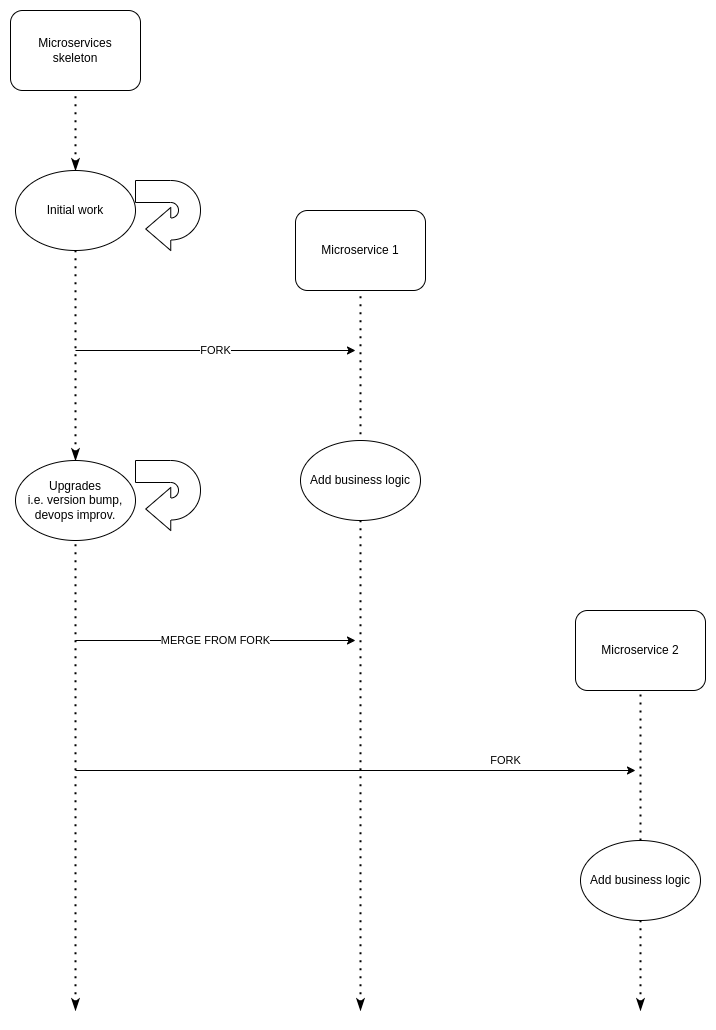

The diagram above was exported from draw.io. Its source (the exported page's mxGraphModel, read from the mxfile embedded in the PNG):
<mxGraphModel dx="938" dy="556" grid="1" gridSize="10" guides="1" tooltips="1" connect="1" arrows="1" fold="1" page="1" pageScale="1" pageWidth="827" pageHeight="1169" math="0" shadow="0">
  <root>
    <mxCell id="0" />
    <mxCell id="1" parent="0" />
    <mxCell id="HfOL1_WujXpNpbvy80jz-2" value="Microservices&lt;br&gt;skeleton" style="rounded=1;whiteSpace=wrap;html=1;" vertex="1" parent="1">
      <mxGeometry x="75" y="40" width="130" height="80" as="geometry" />
    </mxCell>
    <mxCell id="HfOL1_WujXpNpbvy80jz-3" value="Initial work" style="ellipse;whiteSpace=wrap;html=1;" vertex="1" parent="1">
      <mxGeometry x="80" y="200" width="120" height="80" as="geometry" />
    </mxCell>
    <mxCell id="HfOL1_WujXpNpbvy80jz-4" value="Upgrades&lt;br&gt;i.e. version bump,&lt;br&gt;devops improv." style="ellipse;whiteSpace=wrap;html=1;" vertex="1" parent="1">
      <mxGeometry x="80" y="490" width="120" height="80" as="geometry" />
    </mxCell>
    <mxCell id="HfOL1_WujXpNpbvy80jz-5" value="Microservice 1" style="rounded=1;whiteSpace=wrap;html=1;" vertex="1" parent="1">
      <mxGeometry x="360" y="240" width="130" height="80" as="geometry" />
    </mxCell>
    <mxCell id="HfOL1_WujXpNpbvy80jz-6" value="" style="endArrow=none;dashed=1;html=1;dashPattern=1 3;strokeWidth=2;rounded=0;entryX=0.5;entryY=1;entryDx=0;entryDy=0;startArrow=classicThin;startFill=1;" edge="1" parent="1" target="HfOL1_WujXpNpbvy80jz-5">
      <mxGeometry width="50" height="50" relative="1" as="geometry">
        <mxPoint x="425" y="1040" as="sourcePoint" />
        <mxPoint x="440" y="480" as="targetPoint" />
      </mxGeometry>
    </mxCell>
    <mxCell id="HfOL1_WujXpNpbvy80jz-7" value="" style="endArrow=none;dashed=1;html=1;dashPattern=1 3;strokeWidth=2;rounded=0;startArrow=classicThin;startFill=1;exitX=0.5;exitY=0;exitDx=0;exitDy=0;entryX=0.5;entryY=1;entryDx=0;entryDy=0;" edge="1" parent="1" source="HfOL1_WujXpNpbvy80jz-4" target="HfOL1_WujXpNpbvy80jz-3">
      <mxGeometry width="50" height="50" relative="1" as="geometry">
        <mxPoint x="140" y="750" as="sourcePoint" />
        <mxPoint x="140" y="300" as="targetPoint" />
      </mxGeometry>
    </mxCell>
    <mxCell id="HfOL1_WujXpNpbvy80jz-8" value="" style="endArrow=none;dashed=1;html=1;dashPattern=1 3;strokeWidth=2;rounded=0;entryX=0.5;entryY=1;entryDx=0;entryDy=0;startArrow=classicThin;startFill=1;exitX=0.5;exitY=0;exitDx=0;exitDy=0;" edge="1" parent="1" source="HfOL1_WujXpNpbvy80jz-3" target="HfOL1_WujXpNpbvy80jz-2">
      <mxGeometry width="50" height="50" relative="1" as="geometry">
        <mxPoint x="180" y="330" as="sourcePoint" />
        <mxPoint x="445" y="340" as="targetPoint" />
      </mxGeometry>
    </mxCell>
    <mxCell id="HfOL1_WujXpNpbvy80jz-10" value="" style="html=1;shadow=0;dashed=0;align=center;verticalAlign=middle;shape=mxgraph.arrows2.uTurnArrow;dy=11;arrowHead=43;dx2=25;direction=west;" vertex="1" parent="1">
      <mxGeometry x="200" y="210" width="65" height="70" as="geometry" />
    </mxCell>
    <mxCell id="HfOL1_WujXpNpbvy80jz-12" value="" style="html=1;shadow=0;dashed=0;align=center;verticalAlign=middle;shape=mxgraph.arrows2.uTurnArrow;dy=11;arrowHead=43;dx2=25;direction=west;" vertex="1" parent="1">
      <mxGeometry x="200" y="490" width="65" height="70" as="geometry" />
    </mxCell>
    <mxCell id="HfOL1_WujXpNpbvy80jz-13" value="FORK" style="endArrow=classic;html=1;rounded=0;" edge="1" parent="1">
      <mxGeometry width="50" height="50" relative="1" as="geometry">
        <mxPoint x="140" y="380" as="sourcePoint" />
        <mxPoint x="420" y="380" as="targetPoint" />
      </mxGeometry>
    </mxCell>
    <mxCell id="HfOL1_WujXpNpbvy80jz-14" value="" style="endArrow=none;dashed=1;html=1;dashPattern=1 3;strokeWidth=2;rounded=0;entryX=0.5;entryY=1;entryDx=0;entryDy=0;startArrow=classicThin;startFill=1;" edge="1" parent="1">
      <mxGeometry width="50" height="50" relative="1" as="geometry">
        <mxPoint x="140" y="1040" as="sourcePoint" />
        <mxPoint x="140" y="570" as="targetPoint" />
      </mxGeometry>
    </mxCell>
    <mxCell id="HfOL1_WujXpNpbvy80jz-15" value="MERGE FROM FORK" style="endArrow=classic;html=1;rounded=0;" edge="1" parent="1">
      <mxGeometry width="50" height="50" relative="1" as="geometry">
        <mxPoint x="140" y="670" as="sourcePoint" />
        <mxPoint x="420" y="670" as="targetPoint" />
      </mxGeometry>
    </mxCell>
    <mxCell id="HfOL1_WujXpNpbvy80jz-16" value="Add business logic" style="ellipse;whiteSpace=wrap;html=1;" vertex="1" parent="1">
      <mxGeometry x="365" y="470" width="120" height="80" as="geometry" />
    </mxCell>
    <mxCell id="HfOL1_WujXpNpbvy80jz-17" value="Microservice 2" style="rounded=1;whiteSpace=wrap;html=1;" vertex="1" parent="1">
      <mxGeometry x="640" y="640" width="130" height="80" as="geometry" />
    </mxCell>
    <mxCell id="HfOL1_WujXpNpbvy80jz-18" value="" style="endArrow=none;dashed=1;html=1;dashPattern=1 3;strokeWidth=2;rounded=0;entryX=0.5;entryY=1;entryDx=0;entryDy=0;startArrow=none;startFill=1;" edge="1" parent="1" source="HfOL1_WujXpNpbvy80jz-20" target="HfOL1_WujXpNpbvy80jz-17">
      <mxGeometry width="50" height="50" relative="1" as="geometry">
        <mxPoint x="705" y="1040" as="sourcePoint" />
        <mxPoint x="664.5" y="800" as="targetPoint" />
      </mxGeometry>
    </mxCell>
    <mxCell id="HfOL1_WujXpNpbvy80jz-19" value="FORK" style="endArrow=classic;html=1;rounded=0;" edge="1" parent="1">
      <mxGeometry x="0.5357" y="10" width="50" height="50" relative="1" as="geometry">
        <mxPoint x="140" y="800" as="sourcePoint" />
        <mxPoint x="700" y="800" as="targetPoint" />
        <mxPoint as="offset" />
      </mxGeometry>
    </mxCell>
    <mxCell id="HfOL1_WujXpNpbvy80jz-21" value="" style="endArrow=none;dashed=1;html=1;dashPattern=1 3;strokeWidth=2;rounded=0;entryX=0.5;entryY=1;entryDx=0;entryDy=0;startArrow=classicThin;startFill=1;" edge="1" parent="1" target="HfOL1_WujXpNpbvy80jz-20">
      <mxGeometry width="50" height="50" relative="1" as="geometry">
        <mxPoint x="705" y="1040" as="sourcePoint" />
        <mxPoint x="705" y="720" as="targetPoint" />
      </mxGeometry>
    </mxCell>
    <mxCell id="HfOL1_WujXpNpbvy80jz-20" value="Add business logic" style="ellipse;whiteSpace=wrap;html=1;" vertex="1" parent="1">
      <mxGeometry x="645" y="870" width="120" height="80" as="geometry" />
    </mxCell>
  </root>
</mxGraphModel>